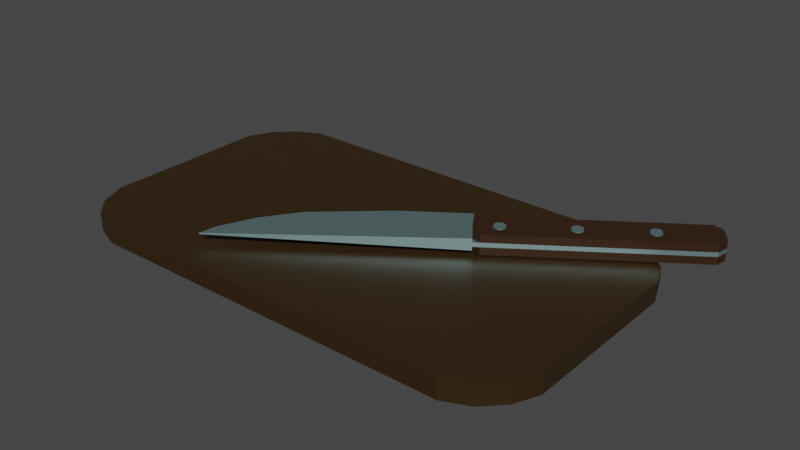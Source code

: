 # Source: Knife.blend  (saved by Blender 2.93.21; exported with 4.5.12 LTS)
import bpy
from mathutils import Matrix  # noqa: F401  (used for matrix-valued properties, if any)

bpy.ops.wm.read_factory_settings(use_empty=True)
scene = bpy.context.scene
scene.name = 'Scene'

# ---- collections
col_collection = bpy.data.collections.new('Collection'); scene.collection.children.link(col_collection)

# ---- materials (node trees are filled in below, after node groups)
mat_wood_001 = bpy.data.materials.new('Wood.001')
mat_wood_001.use_transparent_shadow = False
mat_steel = bpy.data.materials.new('Steel')
mat_steel.use_transparent_shadow = False
mat_wood = bpy.data.materials.new('Wood')
mat_wood.use_transparent_shadow = False

# ---- material node trees
mat_wood_001.use_nodes = True; mat_wood_001.node_tree.nodes.clear()
_N = mat_wood_001.node_tree.nodes; _L = mat_wood_001.node_tree.links
n0 = _N.new('ShaderNodeBsdfPrincipled'); n0.name = 'Principled BSDF'; n0.location = (10, 300)
n0.distribution = 'GGX'
n0.subsurface_method = 'BURLEY'
n0.inputs[0].default_value = (0.03174, 0.01592, 0.003019, 1.0)
n0.inputs[3].default_value = 1.45
n0.inputs[27].default_value = (0.0, 0.0, 0.0, 1.0)
n0.inputs[28].default_value = 1.0
n1 = _N.new('ShaderNodeOutputMaterial'); n1.name = 'Material Output'; n1.location = (300, 300)
_L.new(n0.outputs[0], n1.inputs[0])
n1.is_active_output = True
mat_steel.use_nodes = True; mat_steel.node_tree.nodes.clear()
_N = mat_steel.node_tree.nodes; _L = mat_steel.node_tree.links
n0 = _N.new('ShaderNodeBsdfPrincipled'); n0.name = 'Principled BSDF'; n0.location = (10, 300)
n0.distribution = 'GGX'
n0.subsurface_method = 'BURLEY'
n0.inputs[0].default_value = (0.5261, 0.8196, 0.8276, 1.0)
n0.inputs[1].default_value = 1.0
n0.inputs[3].default_value = 1.45
n0.inputs[27].default_value = (0.0, 0.0, 0.0, 1.0)
n0.inputs[28].default_value = 1.0
n1 = _N.new('ShaderNodeOutputMaterial'); n1.name = 'Material Output'; n1.location = (300, 300)
_L.new(n0.outputs[0], n1.inputs[0])
n1.is_active_output = True
mat_wood.use_nodes = True; mat_wood.node_tree.nodes.clear()
_N = mat_wood.node_tree.nodes; _L = mat_wood.node_tree.links
n0 = _N.new('ShaderNodeBsdfPrincipled'); n0.name = 'Principled BSDF'; n0.location = (10, 300)
n0.distribution = 'GGX'
n0.subsurface_method = 'BURLEY'
n0.inputs[0].default_value = (0.0331, 0.01249, 0.003475, 1.0)
n0.inputs[3].default_value = 1.45
n0.inputs[27].default_value = (0.0, 0.0, 0.0, 1.0)
n0.inputs[28].default_value = 1.0
n1 = _N.new('ShaderNodeOutputMaterial'); n1.name = 'Material Output'; n1.location = (300, 300)
_L.new(n0.outputs[0], n1.inputs[0])
n1.is_active_output = True

# ---- world
world_world = bpy.data.worlds.new('World'); scene.world = world_world
world_world.use_nodes = True; world_world.node_tree.nodes.clear()
_N = world_world.node_tree.nodes; _L = world_world.node_tree.links
n0 = _N.new('ShaderNodeOutputWorld'); n0.name = 'World Output'; n0.location = (300, 300)
n1 = _N.new('ShaderNodeBackground'); n1.name = 'Background'; n1.location = (10, 300)
n1.inputs[0].default_value = (0.05088, 0.05088, 0.05088, 1.0)
_L.new(n1.outputs[0], n0.inputs[0])
n0.is_active_output = True
world_world.color = (0.05088, 0.05088, 0.05088)
world_world.use_sun_shadow = False
world_world.sun_shadow_jitter_overblur = 0.0

# ---- meshes
me_cube_002 = bpy.data.meshes.new('Cube.002')
me_cube_002.from_pydata([(-0.1358, -0.1, 0.0), (-0.1543, -0.09292, 0.01002), (-0.1679, -0.07934, 0.01002), (-0.175, -0.06087, 0.0), (-0.175, -0.06087, 0.2), (-0.1679, -0.07934, 0.19), (-0.1358, -0.1, 0.2), (-0.1543, -0.09292, 0.19), (-0.175, 0.06087, 0.0), (-0.1679, 0.07934, 0.01002), (-0.1358, 0.1, 0.0), (-0.1543, 0.09292, 0.01002), (-0.1358, 0.1, 0.2), (-0.1543, 0.09292, 0.19), (-0.1679, 0.07934, 0.19), (-0.175, 0.06087, 0.2), (0.175, -0.06087, 0.0), (0.1679, -0.07934, 0.01002), (0.1358, -0.1, 0.0), (0.1543, -0.09292, 0.01002), (0.1358, -0.1, 0.2), (0.1543, -0.09292, 0.19), (0.1679, -0.07934, 0.19), (0.175, -0.06087, 0.2), (0.1358, 0.1, 0.0), (0.1543, 0.09292, 0.01002), (0.175, 0.06087, 0.0), (0.1679, 0.07934, 0.01002), (0.175, 0.06087, 0.2), (0.1679, 0.07934, 0.19), (0.1543, 0.09292, 0.19), (0.1358, 0.1, 0.2)], [], [(3, 4, 15, 8), (29, 27, 25, 30), (13, 11, 9, 14), (31, 20, 23, 28), (21, 19, 17, 22), (18, 20, 6, 0), (10, 12, 31, 24), (26, 28, 23, 16), (1, 7, 5, 2), (3, 0, 1, 2), (0, 6, 7, 1), (6, 4, 5, 7), (4, 3, 2, 5), (15, 12, 13, 14), (12, 10, 11, 13), (10, 8, 9, 11), (8, 15, 14, 9), (31, 28, 29, 30), (28, 26, 27, 29), (26, 24, 25, 27), (24, 31, 30, 25), (23, 20, 21, 22), (20, 18, 19, 21), (18, 16, 17, 19), (16, 23, 22, 17), (10, 24, 18, 0), (3, 8, 10, 0), (26, 16, 18, 24), (6, 12, 15, 4), (6, 20, 31, 12)])
_uv = me_cube_002.uv_layers.new(name='UVMap')
_uv.uv.foreach_set('vector', [0.375, 0.04892, 0.625, 0.04892, 0.625, 0.2011, 0.375, 0.2011, 0.6125, 0.517, 0.3875, 0.517, 0.3875, 0.483, 0.6125, 0.483, 0.6125, 0.267, 0.3875, 0.267, 0.3875, 0.233, 0.6125, 0.233, 0.625, 0.4653, 0.625, 0.7847, 0.625, 0.7153, 0.625, 0.5489, 0.6125, 0.767, 0.3875, 0.767, 0.3875, 0.733, 0.6125, 0.733, 0.375, 0.7989, 0.625, 0.7989, 0.625, 0.9511, 0.375, 0.9511, 0.375, 0.2989, 0.625, 0.2989, 0.625, 0.4511, 0.375, 0.4511, 0.375, 0.5489, 0.625, 0.5489, 0.625, 0.7011, 0.375, 0.7011, 0.3875, 0.008852, 0.6125, 0.008852, 0.6125, 0.02582, 0.3875, 0.02582, 0.375, 0.03467, 0.375, 0.0, 0.3875, 0.008852, 0.3875, 0.02582, 0.375, 0.0, 0.625, 0.0, 0.6125, 0.008852, 0.3875, 0.008852, 0.625, 0.0, 0.625, 0.03467, 0.6125, 0.02582, 0.6125, 0.008852, 0.625, 0.04892, 0.375, 0.04892, 0.3875, 0.02582, 0.6125, 0.02582, 0.625, 0.2153, 0.625, 0.2847, 0.6125, 0.267, 0.6125, 0.233, 0.625, 0.2989, 0.375, 0.2989, 0.3875, 0.267, 0.6125, 0.267, 0.375, 0.2847, 0.375, 0.2153, 0.3875, 0.233, 0.3875, 0.267, 0.375, 0.2011, 0.625, 0.2011, 0.6125, 0.233, 0.3875, 0.233, 0.625, 0.4653, 0.625, 0.5347, 0.6125, 0.517, 0.6125, 0.483, 0.625, 0.5489, 0.375, 0.5489, 0.3875, 0.517, 0.6125, 0.517, 0.375, 0.5347, 0.375, 0.4653, 0.3875, 0.483, 0.3875, 0.517, 0.375, 0.4511, 0.625, 0.4511, 0.6125, 0.483, 0.3875, 0.483, 0.625, 0.7153, 0.625, 0.7847, 0.6125, 0.767, 0.6125, 0.733, 0.625, 0.7989, 0.375, 0.7989, 0.3875, 0.767, 0.6125, 0.767, 0.375, 0.7847, 0.375, 0.7153, 0.3875, 0.733, 0.3875, 0.767, 0.375, 0.7011, 0.625, 0.7011, 0.6125, 0.733, 0.3875, 0.733, 0.375, 0.2989, 0.375, 0.4511, 0.375, 0.7989, 0.375, 0.9511, 0.375, 0.04892, 0.375, 0.2011, 0.375, 0.2847, 0.375, 0.9511, 0.375, 0.5489, 0.375, 0.7011, 0.375, 0.7847, 0.375, 0.4511, 0.625, 0.0, 0.625, 0.2847, 0.625, 0.2153, 0.625, 0.04892, 0.625, 0.0, 0.625, 0.7847, 0.625, 0.4511, 0.625, 0.2847])
me_cube_002.materials.append(mat_wood_001)
me_cube_002.use_remesh_fix_poles = True
me_cube_002.use_remesh_preserve_attributes = False
me_cube_002.update()
me_cube = bpy.data.meshes.new('Cube')
me_cube.from_pydata([(0.2678, -0.0007839, 0.02006), (0.2806, -0.0007839, 0.03454), (0.0, -0.0007839, -0.03454), (0.0, -0.006931, 0.03454), (0.1807, -0.0007839, -0.02253), (0.0, -0.006931, 0.03454), (0.2282, -0.0007839, -0.004914), (0.08035, -0.0007839, -0.03434), (0.1807, 0.0007839, -0.02253), (0.08035, 0.0007839, -0.03434), (0.2282, 0.0007839, -0.004914), (0.2806, 0.0007839, 0.03454), (0.2678, 0.0007839, 0.02006), (0.0, 0.006931, 0.03454), (0.0, 0.0007839, -0.03454), (0.0, -0.006931, -7.451e-09), (0.0, 0.006931, -7.451e-09), (0.0, -0.002589, 0.03454), (0.0, 0.002589, 0.03454), (0.0, -0.002589, -0.007907), (0.0, 0.002589, -0.007907), (-0.007509, -0.002589, 0.03454), (-1.252e-06, -0.002589, 0.02704), (0.0, -0.002589, 0.03454), (-1.252e-06, -0.002589, -0.0003989), (-0.007509, -0.002589, -0.007907), (0.0, -0.002589, -7.451e-09), (-1.252e-06, 0.002589, 0.02704), (-0.007509, 0.002589, 0.03454), (0.0, 0.002589, 0.03454), (-0.007509, 0.002589, -0.007907), (-1.252e-06, 0.002589, -0.0003989), (0.0, 0.002589, -7.451e-09), (-1.252e-06, -0.01162, 0.02704), (-1.252e-06, -0.01162, -0.0003989), (-1.252e-06, 0.01162, 0.02704), (-1.252e-06, 0.01162, -0.0003989), (-0.2444, -0.002589, 0.03454), (-0.254, -0.002589, 0.02493), (-0.254, 0.002589, 0.02493), (-0.2444, 0.002589, 0.03454), (-0.254, -0.002589, 0.001706), (-0.2444, -0.002589, -0.007907), (-0.2444, 0.002589, -0.007907), (-0.254, 0.002589, 0.001706), (-0.254, -0.002589, 0.02493), (-0.2444, -0.002589, 0.03454), (-0.2444, -0.002589, -0.007907), (-0.254, -0.002589, 0.001706), (-0.2444, 0.002589, 0.03454), (-0.254, 0.002589, 0.02493), (-0.254, 0.002589, 0.001706), (-0.2444, 0.002589, -0.007907), (-0.254, -0.01162, 0.02493), (-0.254, -0.01162, 0.001706), (-0.254, 0.01162, 0.02493), (-0.254, 0.01162, 0.001706), (-0.2049, -0.002589, 0.03454), (-0.1654, -0.002589, 0.03454), (-0.126, -0.002589, 0.03454), (-0.08647, -0.002589, 0.03454), (-0.04699, -0.002589, 0.03454), (-0.04699, 0.002589, 0.03454), (-0.08647, 0.002589, 0.03454), (-0.126, 0.002589, 0.03454), (-0.1654, 0.002589, 0.03454), (-0.2049, 0.002589, 0.03454), (-0.04699, -0.002589, -0.007907), (-0.08647, -0.002589, -0.007907), (-0.126, -0.002589, -0.007907), (-0.1654, -0.002589, -0.007907), (-0.2049, -0.002589, -0.007907), (-0.2049, 0.002589, -0.007907), (-0.1654, 0.002589, -0.007907), (-0.126, 0.002589, -0.007907), (-0.08647, 0.002589, -0.007907), (-0.04699, 0.002589, -0.007907), (-0.1165, 0.01162, 0.001574), (-0.1165, 0.01162, 0.02506), (-0.1954, 0.01162, 0.001574), (-0.1954, 0.01162, 0.02506), (-0.109, -0.01162, 0.005532), (-0.109, -0.01162, 0.0211), (-0.1954, -0.01162, 0.02506), (-0.1954, -0.01162, 0.001574), (-0.01699, 0.01162, 0.02506), (-0.01699, 0.01162, 0.001574), (-0.1126, -0.01162, 0.01749), (-0.007509, -0.01162, 0.03454), (-0.007509, -0.01162, -0.007907), (-0.1165, -0.01162, 0.02506), (-0.04699, -0.01162, 0.03454), (-0.04699, -0.01162, -0.007907), (-0.1916, -0.01162, 0.009147), (-0.08647, -0.01162, 0.03454), (-0.08647, -0.01162, -0.007907), (-0.188, -0.01162, 0.005532), (-0.126, -0.01162, 0.03454), (-0.126, -0.01162, -0.007907), (-0.02086, 0.01162, 0.009147), (-0.1654, -0.01162, 0.03454), (-0.1654, -0.01162, -0.007907), (-0.02447, 0.01162, 0.005532), (-0.2049, -0.01162, -0.007907), (-0.2444, -0.01162, -0.007907), (-0.2444, -0.01162, 0.03454), (-0.2049, -0.01162, 0.03454), (-0.1126, 0.01162, 0.01749), (-0.007509, 0.01162, -0.007907), (-0.007509, 0.01162, 0.03454), (-0.109, 0.01162, 0.0211), (-0.04699, 0.01162, 0.03454), (-0.04699, 0.01162, -0.007907), (-0.08647, 0.01162, 0.03454), (-0.1916, 0.01162, 0.01749), (-0.188, 0.01162, 0.0211), (-0.08647, 0.01162, -0.007907), (-0.126, 0.01162, 0.03454), (-0.126, 0.01162, -0.007907), (-0.1654, 0.01162, 0.03454), (-0.1654, 0.01162, -0.007907), (-0.2049, 0.01162, 0.03454), (-0.2444, 0.01162, 0.03454), (-0.2444, 0.01162, -0.007907), (-0.2049, 0.01162, -0.007907), (-0.02447, -0.01162, 0.0211), (-0.02086, -0.01162, 0.01749), (-0.01699, -0.01162, 0.02506), (-0.01699, -0.01162, 0.001574), (-0.02086, -0.01162, 0.009147), (-0.02447, -0.01162, 0.005532), (-0.03751, -0.01162, 0.02506), (-0.03364, -0.01162, 0.01749), (-0.03003, -0.01162, 0.0211), (-0.03003, -0.01162, 0.005532), (-0.03364, -0.01162, 0.009147), (-0.03751, -0.01162, 0.001574), (-0.1126, -0.01162, 0.009147), (-0.1165, -0.01162, 0.001574), (-0.1034, -0.01162, 0.0211), (-0.09982, -0.01162, 0.01749), (-0.09595, -0.01162, 0.02506), (-0.09595, -0.01162, 0.001574), (-0.09982, -0.01162, 0.009147), (-0.1034, -0.01162, 0.005532), (-0.1916, -0.01162, 0.01749), (-0.188, -0.01162, 0.0211), (-0.1824, -0.01162, 0.0211), (-0.1788, -0.01162, 0.01749), (-0.1749, -0.01162, 0.02506), (-0.1749, -0.01162, 0.001574), (-0.1788, -0.01162, 0.009147), (-0.1824, -0.01162, 0.005532), (-0.02086, 0.01162, 0.01749), (-0.02447, 0.01162, 0.0211), (-0.03003, 0.01162, 0.0211), (-0.03364, 0.01162, 0.01749), (-0.03751, 0.01162, 0.02506), (-0.03751, 0.01162, 0.001574), (-0.03364, 0.01162, 0.009147), (-0.03003, 0.01162, 0.005532), (-0.1126, 0.01162, 0.009147), (-0.109, 0.01162, 0.005532), (-0.09595, 0.01162, 0.02506), (-0.09982, 0.01162, 0.01749), (-0.1034, 0.01162, 0.0211), (-0.1034, 0.01162, 0.005532), (-0.09982, 0.01162, 0.009147), (-0.09595, 0.01162, 0.001574), (-0.1916, 0.01162, 0.009147), (-0.188, 0.01162, 0.005532), (-0.1749, 0.01162, 0.02506), (-0.1788, 0.01162, 0.01749), (-0.1824, 0.01162, 0.0211), (-0.1824, 0.01162, 0.005532), (-0.1788, 0.01162, 0.009147), (-0.1749, 0.01162, 0.001574), (-0.182, -0.01162, 0.02213), (-0.1779, -0.01162, 0.01797), (-0.1925, -0.01162, 0.01797), (-0.1883, -0.01162, 0.02213), (-0.1883, -0.01162, 0.00451), (-0.1925, -0.01162, 0.008663), (-0.1779, -0.01162, 0.008663), (-0.182, -0.01162, 0.00451), (-0.103, -0.01162, 0.02213), (-0.09889, -0.01162, 0.01797), (-0.1094, -0.01162, 0.00451), (-0.1135, -0.01162, 0.008663), (-0.1135, -0.01162, 0.01797), (-0.1094, -0.01162, 0.02213), (-0.09889, -0.01162, 0.008663), (-0.103, -0.01162, 0.00451), (-0.02408, -0.01162, 0.02213), (-0.01993, -0.01162, 0.01797), (-0.01993, -0.01162, 0.008663), (-0.02408, -0.01162, 0.00451), (-0.03457, -0.01162, 0.01797), (-0.03042, -0.01162, 0.02213), (-0.03042, -0.01162, 0.00451), (-0.03457, -0.01162, 0.008663), (-0.1883, 0.01162, 0.02213), (-0.1925, 0.01162, 0.01797), (-0.1925, 0.01162, 0.008663), (-0.1883, 0.01162, 0.00451), (-0.1779, 0.01162, 0.01797), (-0.182, 0.01162, 0.02213), (-0.182, 0.01162, 0.00451), (-0.1779, 0.01162, 0.008663), (-0.1135, 0.01162, 0.008663), (-0.1094, 0.01162, 0.00451), (-0.1094, 0.01162, 0.02213), (-0.1135, 0.01162, 0.01797), (-0.09889, 0.01162, 0.01797), (-0.103, 0.01162, 0.02213), (-0.103, 0.01162, 0.00451), (-0.09889, 0.01162, 0.008663), (-0.03042, 0.01162, 0.02213), (-0.03457, 0.01162, 0.01797), (-0.01993, 0.01162, 0.01797), (-0.02408, 0.01162, 0.02213), (-0.02408, 0.01162, 0.00451), (-0.01993, 0.01162, 0.008663), (-0.03457, 0.01162, 0.008663), (-0.03042, 0.01162, 0.00451), (-0.03042, 0.008747, 0.02213), (-0.03457, 0.008747, 0.01797), (-0.01993, 0.008747, 0.01797), (-0.02408, 0.008747, 0.02213), (-0.02408, 0.008747, 0.00451), (-0.01993, 0.008747, 0.008663), (-0.1135, 0.008747, 0.008663), (-0.1094, 0.008747, 0.00451), (-0.1094, 0.008747, 0.02213), (-0.1135, 0.008747, 0.01797), (-0.1883, 0.008747, 0.02213), (-0.1925, 0.008747, 0.01797), (-0.1925, 0.008747, 0.008663), (-0.1883, 0.008747, 0.00451), (-0.03457, 0.008747, 0.008663), (-0.03042, 0.008747, 0.00451), (-0.09889, 0.008747, 0.01797), (-0.103, 0.008747, 0.02213), (-0.103, 0.008747, 0.00451), (-0.09889, 0.008747, 0.008663), (-0.1779, 0.008747, 0.01797), (-0.182, 0.008747, 0.02213), (-0.182, 0.008747, 0.00451), (-0.1779, 0.008747, 0.008663), (-0.1881, 0.008747, 0.02161), (-0.192, 0.008747, 0.01776), (-0.192, 0.008747, 0.008879), (-0.1881, 0.008747, 0.005031), (-0.1784, 0.008747, 0.01776), (-0.1822, 0.008747, 0.02161), (-0.1822, 0.008747, 0.005031), (-0.1784, 0.008747, 0.008879), (-0.113, 0.008747, 0.008879), (-0.1092, 0.008747, 0.005031), (-0.1092, 0.008747, 0.02161), (-0.113, 0.008747, 0.01776), (-0.09941, 0.008747, 0.01776), (-0.1033, 0.008747, 0.02161), (-0.1033, 0.008747, 0.005031), (-0.09941, 0.008747, 0.008879), (-0.0302, 0.008747, 0.02161), (-0.03405, 0.008747, 0.01776), (-0.02045, 0.008747, 0.01776), (-0.02429, 0.008747, 0.02161), (-0.02429, 0.008747, 0.005031), (-0.02045, 0.008747, 0.008879), (-0.03405, 0.008747, 0.008879), (-0.0302, 0.008747, 0.005031), (-0.103, -0.00756, 0.02213), (-0.09889, -0.00756, 0.01797), (-0.1094, -0.00756, 0.00451), (-0.1135, -0.00756, 0.008663), (-0.1135, -0.00756, 0.01797), (-0.1094, -0.00756, 0.02213), (-0.182, -0.00756, 0.02213), (-0.1779, -0.00756, 0.01797), (-0.1925, -0.00756, 0.01797), (-0.1883, -0.00756, 0.02213), (-0.1883, -0.00756, 0.00451), (-0.1925, -0.00756, 0.008663), (-0.02408, -0.00756, 0.02213), (-0.01993, -0.00756, 0.01797), (-0.01993, -0.00756, 0.008663), (-0.02408, -0.00756, 0.00451), (-0.03457, -0.00756, 0.01797), (-0.03042, -0.00756, 0.02213), (-0.03042, -0.00756, 0.00451), (-0.03457, -0.00756, 0.008663), (-0.09889, -0.00756, 0.008663), (-0.103, -0.00756, 0.00451), (-0.1779, -0.00756, 0.008663), (-0.182, -0.00756, 0.00451), (-0.1822, -0.00756, 0.02161), (-0.1784, -0.00756, 0.01776), (-0.192, -0.00756, 0.01776), (-0.1881, -0.00756, 0.02161), (-0.1881, -0.00756, 0.005031), (-0.192, -0.00756, 0.008879), (-0.1784, -0.00756, 0.008879), (-0.1822, -0.00756, 0.005031), (-0.1033, -0.00756, 0.02161), (-0.09941, -0.00756, 0.01776), (-0.1092, -0.00756, 0.005031), (-0.113, -0.00756, 0.008879), (-0.113, -0.00756, 0.01776), (-0.1092, -0.00756, 0.02161), (-0.09941, -0.00756, 0.008879), (-0.1033, -0.00756, 0.005031), (-0.02429, -0.00756, 0.02161), (-0.02045, -0.00756, 0.01776), (-0.02045, -0.00756, 0.008879), (-0.02429, -0.00756, 0.005031), (-0.03405, -0.00756, 0.01776), (-0.0302, -0.00756, 0.02161), (-0.0302, -0.00756, 0.005031), (-0.03405, -0.00756, 0.008879)], [(3, 5)], [(15, 2, 7), (6, 4, 8, 10), (16, 13, 9), (7, 2, 14, 9), (16, 15, 19, 20), (1, 0, 12, 11), (5, 1, 11, 13), (4, 7, 9, 8), (0, 6, 10, 12), (2, 15, 16, 14), (27, 31, 36, 35), (15, 5, 17, 19), (13, 16, 20, 18), (5, 13, 18, 17), (57, 46, 105, 106), (18, 20, 32, 31, 27, 29), (72, 52, 123, 124), (51, 50, 55, 56), (56, 55, 122, 123), (67, 25, 89, 92), (19, 17, 23, 22, 24, 26), (45, 48, 54, 53), (62, 28, 109, 111), (20, 19, 25, 30), (41, 38, 39, 44), (21, 22, 23), (24, 25, 26), (27, 28, 29), (30, 31, 32), (36, 31, 30, 108), (21, 88, 33, 22), (89, 25, 24, 34), (27, 35, 109, 28), (24, 22, 33, 34), (37, 40, 39, 38), (41, 44, 43, 42), (51, 56, 123, 52), (47, 104, 54, 48), (105, 46, 45, 53), (55, 50, 49, 122), (46, 57, 66, 49), (7, 4, 5), (4, 6, 5), (6, 0, 1), (1, 5, 6), (5, 15, 7), (13, 11, 10), (11, 12, 10), (13, 10, 8), (8, 9, 13), (9, 14, 16), (21, 61, 91, 88), (61, 60, 94, 91), (60, 59, 97, 94), (59, 58, 100, 97), (58, 57, 106, 100), (49, 66, 121, 122), (66, 65, 119, 121), (65, 64, 117, 119), (64, 63, 113, 117), (63, 62, 111, 113), (47, 71, 103, 104), (71, 70, 101, 103), (70, 69, 98, 101), (69, 68, 95, 98), (68, 67, 92, 95), (30, 76, 112, 108), (76, 75, 116, 112), (75, 74, 118, 116), (74, 73, 120, 118), (73, 72, 124, 120), (108, 109, 35, 36), (25, 19, 24, 26), (52, 72, 71, 47), (88, 89, 34, 33), (104, 105, 53, 54), (66, 57, 58, 65), (76, 30, 25, 67), (67, 68, 75, 76), (68, 69, 74, 75), (69, 70, 73, 74), (70, 71, 72, 73), (58, 59, 64, 65), (59, 60, 63, 64), (60, 61, 62, 63), (61, 21, 28, 62), (23, 29, 28, 21), (86, 222, 219, 85, 109, 108), (78, 212, 209, 77, 118, 117), (80, 202, 203, 79, 124, 121), (127, 194, 195, 128, 89, 88), (138, 188, 189, 90, 97, 98), (84, 182, 179, 83, 106, 103), (133, 132, 135, 134, 130, 129, 126, 125), (136, 200, 197, 131, 91, 92), (128, 196, 199, 136, 92, 89), (90, 189, 190), (82, 87, 137, 81, 144, 143, 140, 139), (141, 186, 191, 142, 95, 94), (142, 192, 187, 138, 98, 95), (181, 182, 84), (149, 178, 183, 150, 101, 100), (146, 145, 93, 96, 152, 151, 148, 147), (83, 180, 177, 149, 100, 106), (221, 222, 86), (160, 159, 156, 155, 154, 153, 99, 102), (157, 218, 223, 158, 112, 111), (85, 220, 217, 157, 111, 109), (211, 212, 78), (165, 164, 167, 166, 162, 161, 107, 110), (168, 216, 213, 163, 113, 116), (77, 210, 215, 168, 116, 118), (201, 202, 80), (173, 172, 175, 174, 170, 169, 114, 115), (176, 208, 205, 171, 119, 120), (79, 204, 207, 176, 120, 124), (193, 194, 127), (128, 195, 196), (131, 197, 198), (199, 200, 136), (131, 198, 193, 127, 88, 91), (91, 94, 95, 92), (187, 188, 138), (185, 186, 141), (142, 191, 192), (90, 190, 185, 141, 94, 97), (97, 100, 101, 98), (83, 179, 180), (177, 178, 149), (150, 183, 184), (150, 184, 181, 84, 103, 101), (106, 105, 104, 103), (85, 219, 220), (217, 218, 157), (158, 223, 224), (158, 224, 221, 86, 108, 112), (116, 113, 111, 112), (77, 209, 210), (163, 213, 214), (215, 216, 168), (163, 214, 211, 78, 117, 113), (120, 119, 117, 118), (79, 203, 204), (171, 205, 206), (207, 208, 176), (171, 206, 201, 80, 121, 119), (123, 122, 121, 124), (139, 140, 306, 305), (197, 200, 292, 289), (96, 93, 302, 301), (188, 187, 275, 276), (187, 192, 294, 275), (194, 193, 285, 286), (183, 178, 280, 295), (145, 146, 300, 299), (186, 185, 273, 274), (189, 188, 276, 277), (182, 181, 283, 284), (179, 182, 284, 281), (193, 198, 290, 285), (147, 148, 298, 297), (180, 179, 281, 282), (177, 180, 282, 279), (126, 129, 315, 314), (185, 190, 278, 273), (130, 134, 319, 316), (181, 184, 296, 283), (200, 199, 291, 292), (135, 132, 317, 320), (192, 191, 293, 294), (140, 143, 311, 306), (201, 206, 246, 235), (154, 155, 265, 268), (212, 211, 233, 234), (216, 215, 243, 244), (156, 159, 271, 266), (107, 161, 257, 260), (160, 102, 269, 272), (208, 207, 247, 248), (218, 217, 225, 226), (162, 166, 263, 258), (210, 209, 231, 232), (214, 213, 241, 242), (159, 160, 272, 271), (167, 164, 261, 264), (102, 99, 270, 269), (206, 205, 245, 246), (114, 169, 251, 250), (165, 110, 259, 262), (153, 154, 268, 267), (170, 174, 255, 252), (166, 167, 264, 263), (219, 222, 230, 227), (155, 156, 266, 265), (175, 172, 253, 256), (249, 250, 236, 235), (251, 252, 238, 237), (253, 254, 246, 245), (255, 256, 248, 247), (254, 249, 235, 246), (256, 253, 245, 248), (252, 255, 247, 238), (250, 251, 237, 236), (257, 258, 232, 231), (259, 260, 234, 233), (261, 262, 242, 241), (263, 264, 244, 243), (262, 259, 233, 242), (264, 261, 241, 244), (258, 263, 243, 232), (260, 257, 231, 234), (265, 266, 226, 225), (267, 268, 228, 227), (269, 270, 230, 229), (271, 272, 240, 239), (272, 269, 229, 240), (266, 271, 239, 226), (268, 265, 225, 228), (270, 267, 227, 230), (99, 153, 267, 270), (224, 223, 239, 240), (211, 214, 242, 233), (115, 114, 250, 249), (220, 219, 227, 228), (205, 208, 248, 245), (169, 170, 252, 251), (221, 224, 240, 229), (207, 204, 238, 247), (172, 173, 254, 253), (213, 216, 244, 241), (202, 201, 235, 236), (222, 221, 229, 230), (161, 162, 258, 257), (203, 202, 236, 237), (174, 175, 256, 255), (215, 210, 232, 243), (204, 203, 237, 238), (223, 218, 226, 239), (110, 107, 260, 259), (173, 115, 249, 254), (209, 212, 234, 231), (217, 220, 228, 225), (164, 165, 262, 261), (297, 298, 280, 279), (299, 300, 282, 281), (301, 302, 284, 283), (303, 304, 296, 295), (304, 301, 283, 296), (300, 297, 279, 282), (302, 299, 281, 284), (298, 303, 295, 280), (305, 306, 274, 273), (307, 308, 276, 275), (309, 310, 278, 277), (311, 312, 294, 293), (310, 305, 273, 278), (308, 309, 277, 276), (312, 307, 275, 294), (306, 311, 293, 274), (313, 314, 286, 285), (315, 316, 288, 287), (317, 318, 290, 289), (319, 320, 292, 291), (318, 313, 285, 290), (320, 317, 289, 292), (316, 319, 291, 288), (314, 315, 287, 286), (191, 186, 274, 293), (190, 189, 277, 278), (151, 152, 304, 303), (199, 196, 288, 291), (81, 137, 308, 307), (152, 96, 301, 304), (195, 194, 286, 287), (87, 82, 310, 309), (146, 147, 297, 300), (125, 126, 314, 313), (196, 195, 287, 288), (143, 144, 312, 311), (93, 145, 299, 302), (129, 130, 316, 315), (82, 139, 305, 310), (148, 151, 303, 298), (132, 133, 318, 317), (137, 87, 309, 308), (134, 135, 320, 319), (198, 197, 289, 290), (144, 81, 307, 312), (184, 183, 295, 296), (178, 177, 279, 280), (133, 125, 313, 318)])
me_cube.polygons.foreach_set('material_index', [0, 0, 0, 0, 0, 0, 0, 0, 0, 0, 1, 0, 0, 0, 1, 0, 1, 1, 1, 1, 0, 1, 1, 0, 0, 0, 0, 0, 0, 1, 1, 1, 1, 1, 0, 0, 1, 1, 1, 1, 0, 0, 0, 0, 0, 0, 0, 0, 0, 0, 0, 1, 1, 1, 1, 1, 1, 1, 1, 1, 1, 1, 1, 1, 1, 1, 1, 1, 1, 1, 1, 1, 0, 0, 1, 1, 0, 0, 0, 0, 0, 0, 0, 0, 0, 0, 0, 1, 1, 1, 1, 1, 1, 0, 1, 1, 1, 0, 1, 1, 1, 1, 0, 1, 1, 0, 1, 1, 1, 0, 1, 1, 1, 0, 1, 1, 1, 1, 1, 1, 1, 1, 1, 1, 1, 1, 1, 1, 1, 1, 1, 1, 1, 1, 1, 1, 1, 1, 1, 1, 1, 1, 1, 1, 1, 1, 1, 0, 1, 0, 1, 1, 1, 1, 0, 1, 1, 1, 1, 1, 0, 1, 1, 0, 1, 0, 1, 1, 0, 1, 0, 1, 0, 1, 1, 0, 0, 0, 1, 1, 0, 1, 1, 0, 0, 0, 1, 0, 0, 0, 0, 0, 1, 0, 0, 0, 0, 0, 0, 0, 0, 0, 0, 0, 0, 0, 0, 0, 0, 0, 0, 0, 0, 0, 0, 0, 0, 0, 0, 0, 1, 1, 0, 1, 1, 0, 1, 1, 0, 1, 1, 1, 0, 1, 0, 1, 1, 1, 0, 0, 1, 1, 0, 0, 0, 0, 0, 0, 0, 0, 0, 0, 0, 0, 0, 0, 0, 0, 0, 0, 0, 0, 0, 0, 0, 0, 0, 1, 1, 0, 1, 0, 0, 1, 0, 0, 0, 1, 0, 0, 0, 0, 0, 0, 0, 0, 1, 0, 1, 1, 0])
_uv = me_cube.uv_layers.new(name='UVMap')
_uv.uv.foreach_set('vector', [0.5386, 0.25, 0.4523, 0.25, 0.4528, 0.3216, 0.5264, 0.4533, 0.4823, 0.411, 0.4823, 0.411, 0.5264, 0.4533, 0.5386, 0.25, 0.625, 0.25, 0.4528, 0.3216, 0.4528, 0.3216, 0.4523, 0.25, 0.4523, 0.25, 0.4528, 0.3216, 0.5386, 0.25, 0.5386, 0.25, 0.5386, 0.25, 0.5386, 0.25, 0.625, 0.5, 0.5888, 0.4886, 0.5888, 0.4886, 0.625, 0.5, 0.625, 0.25, 0.625, 0.5, 0.625, 0.5, 0.625, 0.25, 0.4823, 0.411, 0.4528, 0.3216, 0.4528, 0.3216, 0.4823, 0.411, 0.5888, 0.4886, 0.5264, 0.4533, 0.5264, 0.4533, 0.5888, 0.4886, 0.4523, 0.25, 0.5386, 0.25, 0.5386, 0.25, 0.4523, 0.25, 0.6062, 0.25, 0.5574, 0.25, 0.5574, 0.25, 0.6062, 0.25, 0.5386, 0.25, 0.625, 0.25, 0.625, 0.25, 0.5386, 0.25, 0.625, 0.25, 0.5386, 0.25, 0.5386, 0.25, 0.625, 0.25, 0.625, 0.25, 0.625, 0.25, 0.625, 0.25, 0.625, 0.25, 0.625, 0.25, 0.625, 0.25, 0.625, 0.25, 0.625, 0.25, 0.625, 0.25, 0.5386, 0.25, 0.5386, 0.25, 0.5574, 0.25, 0.6062, 0.25, 0.625, 0.25, 0.5386, 0.25, 0.5386, 0.25, 0.5386, 0.25, 0.5386, 0.25, 0.5627, 0.25, 0.601, 0.25, 0.601, 0.25, 0.5627, 0.25, 0.5627, 0.25, 0.601, 0.25, 0.625, 0.25, 0.5386, 0.25, 0.5386, 0.25, 0.5386, 0.25, 0.5386, 0.25, 0.5386, 0.25, 0.5386, 0.25, 0.625, 0.25, 0.625, 0.25, 0.6062, 0.25, 0.5574, 0.25, 0.5386, 0.25, 0.601, 0.25, 0.5627, 0.25, 0.5627, 0.25, 0.601, 0.25, 0.625, 0.25, 0.625, 0.25, 0.625, 0.25, 0.625, 0.25, 0.0, 0.0, 0.0, 0.0, 0.5386, 0.25, 0.0, 0.0, 0.5627, 0.25, 0.601, 0.25, 0.601, 0.25, 0.5627, 0.25, 0.625, 0.25, 0.625, 0.25, 0.625, 0.25, 0.5574, 0.25, 0.5386, 0.25, 0.5386, 0.25, 0.6062, 0.25, 0.625, 0.25, 0.625, 0.25, 0.5386, 0.25, 0.5386, 0.25, 0.5386, 0.25, 0.5574, 0.25, 0.5574, 0.25, 0.5386, 0.25, 0.5386, 0.25, 0.625, 0.25, 0.625, 0.25, 0.6062, 0.25, 0.6062, 0.25, 0.5386, 0.25, 0.5386, 0.25, 0.5574, 0.25, 0.5574, 0.25, 0.6062, 0.25, 0.6062, 0.25, 0.625, 0.25, 0.625, 0.25, 0.5574, 0.25, 0.6062, 0.25, 0.6062, 0.25, 0.5574, 0.25, 0.625, 0.25, 0.625, 0.25, 0.601, 0.25, 0.601, 0.25, 0.5627, 0.25, 0.5627, 0.25, 0.5386, 0.25, 0.5386, 0.25, 0.5627, 0.25, 0.5627, 0.25, 0.5386, 0.25, 0.5386, 0.25, 0.5386, 0.25, 0.5386, 0.25, 0.5627, 0.25, 0.5627, 0.25, 0.625, 0.25, 0.625, 0.25, 0.601, 0.25, 0.601, 0.25, 0.601, 0.25, 0.601, 0.25, 0.625, 0.25, 0.625, 0.25, 0.625, 0.25, 0.625, 0.25, 0.625, 0.25, 0.625, 0.25, 0.4528, 0.3216, 0.4823, 0.411, 0.625, 0.25, 0.4823, 0.411, 0.5264, 0.4533, 0.625, 0.25, 0.5264, 0.4533, 0.5888, 0.4886, 0.625, 0.5, 0.625, 0.5, 0.625, 0.25, 0.5264, 0.4533, 0.625, 0.25, 0.5386, 0.25, 0.4528, 0.3216, 0.625, 0.25, 0.625, 0.5, 0.5264, 0.4533, 0.625, 0.5, 0.5888, 0.4886, 0.5264, 0.4533, 0.625, 0.25, 0.5264, 0.4533, 0.4823, 0.411, 0.4823, 0.411, 0.4528, 0.3216, 0.625, 0.25, 0.4528, 0.3216, 0.4523, 0.25, 0.5386, 0.25, 0.625, 0.25, 0.625, 0.25, 0.625, 0.25, 0.625, 0.25, 0.625, 0.25, 0.625, 0.25, 0.625, 0.25, 0.625, 0.25, 0.625, 0.25, 0.625, 0.25, 0.625, 0.25, 0.625, 0.25, 0.625, 0.25, 0.625, 0.25, 0.625, 0.25, 0.625, 0.25, 0.625, 0.25, 0.625, 0.25, 0.625, 0.25, 0.625, 0.25, 0.625, 0.25, 0.625, 0.25, 0.625, 0.25, 0.625, 0.25, 0.625, 0.25, 0.625, 0.25, 0.625, 0.25, 0.625, 0.25, 0.625, 0.25, 0.625, 0.25, 0.625, 0.25, 0.625, 0.25, 0.625, 0.25, 0.625, 0.25, 0.625, 0.25, 0.625, 0.25, 0.625, 0.25, 0.625, 0.25, 0.625, 0.25, 0.625, 0.25, 0.5386, 0.25, 0.5386, 0.25, 0.5386, 0.25, 0.5386, 0.25, 0.5386, 0.25, 0.5386, 0.25, 0.5386, 0.25, 0.5386, 0.25, 0.5386, 0.25, 0.5386, 0.25, 0.5386, 0.25, 0.5386, 0.25, 0.5386, 0.25, 0.5386, 0.25, 0.5386, 0.25, 0.5386, 0.25, 0.5386, 0.25, 0.5386, 0.25, 0.5386, 0.25, 0.5386, 0.25, 0.5386, 0.25, 0.5386, 0.25, 0.5386, 0.25, 0.5386, 0.25, 0.5386, 0.25, 0.5386, 0.25, 0.5386, 0.25, 0.5386, 0.25, 0.5386, 0.25, 0.5386, 0.25, 0.5386, 0.25, 0.5386, 0.25, 0.5386, 0.25, 0.5386, 0.25, 0.5386, 0.25, 0.5386, 0.25, 0.5386, 0.25, 0.5386, 0.25, 0.5386, 0.25, 0.5386, 0.25, 0.5386, 0.25, 0.625, 0.25, 0.6062, 0.25, 0.5574, 0.25, 0.5386, 0.25, 0.0, 0.0, 0.5574, 0.25, 0.5386, 0.25, 0.5386, 0.25, 0.5386, 0.25, 0.5386, 0.25, 0.5386, 0.25, 0.625, 0.25, 0.5386, 0.25, 0.5574, 0.25, 0.6062, 0.25, 0.5386, 0.25, 0.625, 0.25, 0.601, 0.25, 0.5627, 0.25, 0.625, 0.25, 0.625, 0.25, 0.625, 0.25, 0.625, 0.25, 0.5386, 0.25, 0.0, 0.0, 0.5386, 0.25, 0.5386, 0.25, 0.5386, 0.25, 0.5386, 0.25, 0.5386, 0.25, 0.5386, 0.25, 0.5386, 0.25, 0.5386, 0.25, 0.5386, 0.25, 0.5386, 0.25, 0.5386, 0.25, 0.5386, 0.25, 0.5386, 0.25, 0.5386, 0.25, 0.5386, 0.25, 0.5386, 0.25, 0.5386, 0.25, 0.5386, 0.25, 0.625, 0.25, 0.625, 0.25, 0.625, 0.25, 0.625, 0.25, 0.625, 0.25, 0.625, 0.25, 0.625, 0.25, 0.625, 0.25, 0.625, 0.25, 0.625, 0.25, 0.625, 0.25, 0.625, 0.25, 0.625, 0.25, 0.625, 0.25, 0.625, 0.25, 0.625, 0.25, 0.625, 0.25, 0.625, 0.25, 0.625, 0.25, 0.625, 0.25, 0.5579, 0.25, 0.5723, 0.25, 0.5913, 0.25, 0.6057, 0.25, 0.625, 0.25, 0.5386, 0.25, 0.6057, 0.25, 0.5913, 0.25, 0.5723, 0.25, 0.5579, 0.25, 0.5386, 0.25, 0.625, 0.25, 0.6057, 0.25, 0.5913, 0.25, 0.5723, 0.25, 0.5579, 0.25, 0.5386, 0.25, 0.625, 0.25, 0.6057, 0.25, 0.5913, 0.25, 0.5723, 0.25, 0.5579, 0.25, 0.5386, 0.25, 0.625, 0.25, 0.5579, 0.25, 0.5723, 0.25, 0.5913, 0.25, 0.6057, 0.25, 0.625, 0.25, 0.5386, 0.25, 0.5579, 0.25, 0.5723, 0.25, 0.5913, 0.25, 0.6057, 0.25, 0.625, 0.25, 0.5386, 0.25, 0.5987, 0.25, 0.5909, 0.25, 0.5728, 0.25, 0.565, 0.25, 0.565, 0.25, 0.5728, 0.25, 0.5909, 0.25, 0.5987, 0.25, 0.5579, 0.25, 0.5723, 0.25, 0.5913, 0.25, 0.6057, 0.25, 0.625, 0.25, 0.5386, 0.25, 0.5579, 0.25, 0.5639, 0.25, 0.5639, 0.25, 0.5579, 0.25, 0.5386, 0.25, 0.5386, 0.25, 0.6057, 0.25, 0.5913, 0.25, 0.5997, 0.25, 0.5987, 0.25, 0.5909, 0.25, 0.5728, 0.25, 0.565, 0.25, 0.565, 0.25, 0.5728, 0.25, 0.5909, 0.25, 0.5987, 0.25, 0.6057, 0.25, 0.5913, 0.25, 0.5723, 0.25, 0.5579, 0.25, 0.5386, 0.25, 0.625, 0.25, 0.5579, 0.25, 0.5639, 0.25, 0.5639, 0.25, 0.5579, 0.25, 0.5386, 0.25, 0.5386, 0.25, 0.5639, 0.25, 0.5723, 0.25, 0.5579, 0.25, 0.6057, 0.25, 0.5913, 0.25, 0.5723, 0.25, 0.5579, 0.25, 0.5386, 0.25, 0.625, 0.25, 0.5987, 0.25, 0.5909, 0.25, 0.5728, 0.25, 0.565, 0.25, 0.565, 0.25, 0.5728, 0.25, 0.5909, 0.25, 0.5987, 0.25, 0.6057, 0.25, 0.5997, 0.25, 0.5997, 0.25, 0.6057, 0.25, 0.625, 0.25, 0.625, 0.25, 0.5639, 0.25, 0.5723, 0.25, 0.5579, 0.25, 0.565, 0.25, 0.5728, 0.25, 0.5909, 0.25, 0.5987, 0.25, 0.5987, 0.25, 0.5909, 0.25, 0.5728, 0.25, 0.565, 0.25, 0.6057, 0.25, 0.5913, 0.25, 0.5723, 0.25, 0.5579, 0.25, 0.5386, 0.25, 0.625, 0.25, 0.6057, 0.25, 0.5997, 0.25, 0.5997, 0.25, 0.6057, 0.25, 0.625, 0.25, 0.625, 0.25, 0.5997, 0.25, 0.5913, 0.25, 0.6057, 0.25, 0.5987, 0.25, 0.5909, 0.25, 0.5728, 0.25, 0.565, 0.25, 0.565, 0.25, 0.5728, 0.25, 0.5909, 0.25, 0.5987, 0.25, 0.5579, 0.25, 0.5723, 0.25, 0.5913, 0.25, 0.6057, 0.25, 0.625, 0.25, 0.5386, 0.25, 0.5579, 0.25, 0.5639, 0.25, 0.5639, 0.25, 0.5579, 0.25, 0.5386, 0.25, 0.5386, 0.25, 0.5997, 0.25, 0.5913, 0.25, 0.6057, 0.25, 0.5987, 0.25, 0.5909, 0.25, 0.5728, 0.25, 0.565, 0.25, 0.565, 0.25, 0.5728, 0.25, 0.5909, 0.25, 0.5987, 0.25, 0.5579, 0.25, 0.5723, 0.25, 0.5913, 0.25, 0.6057, 0.25, 0.625, 0.25, 0.5386, 0.25, 0.5579, 0.25, 0.5639, 0.25, 0.5639, 0.25, 0.5579, 0.25, 0.5386, 0.25, 0.5386, 0.25, 0.5997, 0.25, 0.5913, 0.25, 0.6057, 0.25, 0.5579, 0.25, 0.5723, 0.25, 0.5639, 0.25, 0.6057, 0.25, 0.5913, 0.25, 0.5997, 0.25, 0.5639, 0.25, 0.5723, 0.25, 0.5579, 0.25, 0.6057, 0.25, 0.5997, 0.25, 0.5997, 0.25, 0.6057, 0.25, 0.625, 0.25, 0.625, 0.25, 0.625, 0.25, 0.625, 0.25, 0.5386, 0.25, 0.5386, 0.25, 0.5639, 0.25, 0.5723, 0.25, 0.5579, 0.25, 0.5997, 0.25, 0.5913, 0.25, 0.6057, 0.25, 0.5579, 0.25, 0.5723, 0.25, 0.5639, 0.25, 0.6057, 0.25, 0.5997, 0.25, 0.5997, 0.25, 0.6057, 0.25, 0.625, 0.25, 0.625, 0.25, 0.625, 0.25, 0.625, 0.25, 0.5386, 0.25, 0.5386, 0.25, 0.6057, 0.25, 0.5913, 0.25, 0.5997, 0.25, 0.5997, 0.25, 0.5913, 0.25, 0.6057, 0.25, 0.5579, 0.25, 0.5723, 0.25, 0.5639, 0.25, 0.5579, 0.25, 0.5639, 0.25, 0.5639, 0.25, 0.5579, 0.25, 0.5386, 0.25, 0.5386, 0.25, 0.625, 0.25, 0.625, 0.25, 0.5386, 0.25, 0.5386, 0.25, 0.6057, 0.25, 0.5913, 0.25, 0.5997, 0.25, 0.5997, 0.25, 0.5913, 0.25, 0.6057, 0.25, 0.5579, 0.25, 0.5723, 0.25, 0.5639, 0.25, 0.5579, 0.25, 0.5639, 0.25, 0.5639, 0.25, 0.5579, 0.25, 0.5386, 0.25, 0.5386, 0.25, 0.5386, 0.25, 0.625, 0.25, 0.625, 0.25, 0.5386, 0.25, 0.5579, 0.25, 0.5723, 0.25, 0.5639, 0.25, 0.6057, 0.25, 0.5913, 0.25, 0.5997, 0.25, 0.5639, 0.25, 0.5723, 0.25, 0.5579, 0.25, 0.6057, 0.25, 0.5997, 0.25, 0.5997, 0.25, 0.6057, 0.25, 0.625, 0.25, 0.625, 0.25, 0.5386, 0.25, 0.625, 0.25, 0.625, 0.25, 0.5386, 0.25, 0.5579, 0.25, 0.5723, 0.25, 0.5639, 0.25, 0.6057, 0.25, 0.5913, 0.25, 0.5997, 0.25, 0.5639, 0.25, 0.5723, 0.25, 0.5579, 0.25, 0.6057, 0.25, 0.5997, 0.25, 0.5997, 0.25, 0.6057, 0.25, 0.625, 0.25, 0.625, 0.25, 0.5386, 0.25, 0.625, 0.25, 0.625, 0.25, 0.5386, 0.25, 0.5987, 0.25, 0.5909, 0.25, 0.5909, 0.25, 0.5987, 0.25, 0.5913, 0.25, 0.5723, 0.25, 0.5723, 0.25, 0.5913, 0.25, 0.565, 0.25, 0.5728, 0.25, 0.5728, 0.25, 0.565, 0.25, 0.5723, 0.25, 0.5639, 0.25, 0.5639, 0.25, 0.5723, 0.25, 0.5639, 0.25, 0.5639, 0.25, 0.5639, 0.25, 0.5639, 0.25, 0.5913, 0.25, 0.5997, 0.25, 0.5997, 0.25, 0.5913, 0.25, 0.5723, 0.25, 0.5913, 0.25, 0.5913, 0.25, 0.5723, 0.25, 0.5909, 0.25, 0.5987, 0.25, 0.5987, 0.25, 0.5909, 0.25, 0.5913, 0.25, 0.5997, 0.25, 0.5997, 0.25, 0.5913, 0.25, 0.5913, 0.25, 0.5723, 0.25, 0.5723, 0.25, 0.5913, 0.25, 0.5723, 0.25, 0.5639, 0.25, 0.5639, 0.25, 0.5723, 0.25, 0.5913, 0.25, 0.5723, 0.25, 0.5723, 0.25, 0.5913, 0.25, 0.5997, 0.25, 0.5997, 0.25, 0.5997, 0.25, 0.5997, 0.25, 0.5987, 0.25, 0.5909, 0.25, 0.5909, 0.25, 0.5987, 0.25, 0.5997, 0.25, 0.5913, 0.25, 0.5913, 0.25, 0.5997, 0.25, 0.5997, 0.25, 0.5997, 0.25, 0.5997, 0.25, 0.5997, 0.25, 0.5909, 0.25, 0.5728, 0.25, 0.5728, 0.25, 0.5909, 0.25, 0.5997, 0.25, 0.5997, 0.25, 0.5997, 0.25, 0.5997, 0.25, 0.565, 0.25, 0.565, 0.25, 0.565, 0.25, 0.565, 0.25, 0.5639, 0.25, 0.5639, 0.25, 0.5639, 0.25, 0.5639, 0.25, 0.5723, 0.25, 0.5639, 0.25, 0.5639, 0.25, 0.5723, 0.25, 0.5728, 0.25, 0.5909, 0.25, 0.5909, 0.25, 0.5728, 0.25, 0.5639, 0.25, 0.5723, 0.25, 0.5723, 0.25, 0.5639, 0.25, 0.5909, 0.25, 0.5728, 0.25, 0.5728, 0.25, 0.5909, 0.25, 0.5997, 0.25, 0.5997, 0.25, 0.5997, 0.25, 0.5997, 0.25, 0.5987, 0.25, 0.5987, 0.25, 0.5987, 0.25, 0.5987, 0.25, 0.5913, 0.25, 0.5997, 0.25, 0.5997, 0.25, 0.5913, 0.25, 0.5723, 0.25, 0.5639, 0.25, 0.5639, 0.25, 0.5723, 0.25, 0.5909, 0.25, 0.5728, 0.25, 0.5728, 0.25, 0.5909, 0.25, 0.5909, 0.25, 0.5728, 0.25, 0.5728, 0.25, 0.5909, 0.25, 0.565, 0.25, 0.565, 0.25, 0.565, 0.25, 0.565, 0.25, 0.5723, 0.25, 0.5639, 0.25, 0.5639, 0.25, 0.5723, 0.25, 0.5913, 0.25, 0.5997, 0.25, 0.5997, 0.25, 0.5913, 0.25, 0.565, 0.25, 0.565, 0.25, 0.565, 0.25, 0.565, 0.25, 0.5639, 0.25, 0.5723, 0.25, 0.5723, 0.25, 0.5639, 0.25, 0.5997, 0.25, 0.5913, 0.25, 0.5913, 0.25, 0.5997, 0.25, 0.5728, 0.25, 0.565, 0.25, 0.565, 0.25, 0.5728, 0.25, 0.5728, 0.25, 0.5909, 0.25, 0.5909, 0.25, 0.5728, 0.25, 0.565, 0.25, 0.5728, 0.25, 0.5728, 0.25, 0.565, 0.25, 0.5997, 0.25, 0.5913, 0.25, 0.5913, 0.25, 0.5997, 0.25, 0.5909, 0.25, 0.5728, 0.25, 0.5728, 0.25, 0.5909, 0.25, 0.5987, 0.25, 0.5987, 0.25, 0.5987, 0.25, 0.5987, 0.25, 0.5909, 0.25, 0.5987, 0.25, 0.5987, 0.25, 0.5909, 0.25, 0.565, 0.25, 0.565, 0.25, 0.565, 0.25, 0.565, 0.25, 0.565, 0.25, 0.5728, 0.25, 0.5728, 0.25, 0.565, 0.25, 0.5913, 0.25, 0.5723, 0.25, 0.5723, 0.25, 0.5913, 0.25, 0.5987, 0.25, 0.5909, 0.25, 0.5909, 0.25, 0.5987, 0.25, 0.5728, 0.25, 0.5909, 0.25, 0.5909, 0.25, 0.5728, 0.25, 0.5987, 0.25, 0.5909, 0.25, 0.5913, 0.25, 0.5997, 0.25, 0.5728, 0.25, 0.565, 0.25, 0.5639, 0.25, 0.5723, 0.25, 0.5909, 0.25, 0.5987, 0.25, 0.5997, 0.25, 0.5913, 0.25, 0.565, 0.25, 0.5728, 0.25, 0.5723, 0.25, 0.5639, 0.25, 0.5987, 0.25, 0.5987, 0.25, 0.5997, 0.25, 0.5997, 0.25, 0.5728, 0.25, 0.5909, 0.25, 0.5913, 0.25, 0.5723, 0.25, 0.565, 0.25, 0.565, 0.25, 0.5639, 0.25, 0.5639, 0.25, 0.5909, 0.25, 0.5728, 0.25, 0.5723, 0.25, 0.5913, 0.25, 0.5728, 0.25, 0.565, 0.25, 0.5639, 0.25, 0.5723, 0.25, 0.5987, 0.25, 0.5909, 0.25, 0.5913, 0.25, 0.5997, 0.25, 0.5909, 0.25, 0.5987, 0.25, 0.5997, 0.25, 0.5913, 0.25, 0.565, 0.25, 0.5728, 0.25, 0.5723, 0.25, 0.5639, 0.25, 0.5987, 0.25, 0.5987, 0.25, 0.5997, 0.25, 0.5997, 0.25, 0.5728, 0.25, 0.5909, 0.25, 0.5913, 0.25, 0.5723, 0.25, 0.565, 0.25, 0.565, 0.25, 0.5639, 0.25, 0.5639, 0.25, 0.5909, 0.25, 0.5728, 0.25, 0.5723, 0.25, 0.5913, 0.25, 0.5987, 0.25, 0.5909, 0.25, 0.5913, 0.25, 0.5997, 0.25, 0.5909, 0.25, 0.5987, 0.25, 0.5997, 0.25, 0.5913, 0.25, 0.565, 0.25, 0.5728, 0.25, 0.5723, 0.25, 0.5639, 0.25, 0.5728, 0.25, 0.565, 0.25, 0.5639, 0.25, 0.5723, 0.25, 0.565, 0.25, 0.565, 0.25, 0.5639, 0.25, 0.5639, 0.25, 0.5909, 0.25, 0.5728, 0.25, 0.5723, 0.25, 0.5913, 0.25, 0.5987, 0.25, 0.5987, 0.25, 0.5997, 0.25, 0.5997, 0.25, 0.5728, 0.25, 0.5909, 0.25, 0.5913, 0.25, 0.5723, 0.25, 0.5728, 0.25, 0.5909, 0.25, 0.5909, 0.25, 0.5728, 0.25, 0.5639, 0.25, 0.5723, 0.25, 0.5723, 0.25, 0.5639, 0.25, 0.5997, 0.25, 0.5997, 0.25, 0.5997, 0.25, 0.5997, 0.25, 0.5987, 0.25, 0.5909, 0.25, 0.5909, 0.25, 0.5987, 0.25, 0.5997, 0.25, 0.5913, 0.25, 0.5913, 0.25, 0.5997, 0.25, 0.5913, 0.25, 0.5723, 0.25, 0.5723, 0.25, 0.5913, 0.25, 0.5728, 0.25, 0.565, 0.25, 0.565, 0.25, 0.5728, 0.25, 0.5639, 0.25, 0.5639, 0.25, 0.5639, 0.25, 0.5639, 0.25, 0.5639, 0.25, 0.5639, 0.25, 0.5639, 0.25, 0.5639, 0.25, 0.5909, 0.25, 0.5987, 0.25, 0.5987, 0.25, 0.5909, 0.25, 0.5913, 0.25, 0.5723, 0.25, 0.5723, 0.25, 0.5913, 0.25, 0.5913, 0.25, 0.5997, 0.25, 0.5997, 0.25, 0.5913, 0.25, 0.5723, 0.25, 0.5639, 0.25, 0.5639, 0.25, 0.5723, 0.25, 0.5728, 0.25, 0.565, 0.25, 0.565, 0.25, 0.5728, 0.25, 0.5723, 0.25, 0.5913, 0.25, 0.5913, 0.25, 0.5723, 0.25, 0.565, 0.25, 0.5728, 0.25, 0.5728, 0.25, 0.565, 0.25, 0.5639, 0.25, 0.5639, 0.25, 0.5639, 0.25, 0.5639, 0.25, 0.5639, 0.25, 0.5723, 0.25, 0.5723, 0.25, 0.5639, 0.25, 0.5723, 0.25, 0.5913, 0.25, 0.5913, 0.25, 0.5723, 0.25, 0.5987, 0.25, 0.5909, 0.25, 0.5909, 0.25, 0.5987, 0.25, 0.5987, 0.25, 0.5987, 0.25, 0.5987, 0.25, 0.5987, 0.25, 0.5723, 0.25, 0.5913, 0.25, 0.5913, 0.25, 0.5723, 0.25, 0.5997, 0.25, 0.5997, 0.25, 0.5997, 0.25, 0.5997, 0.25, 0.5909, 0.25, 0.5987, 0.25, 0.5987, 0.25, 0.5909, 0.25, 0.5987, 0.25, 0.5909, 0.25, 0.5913, 0.25, 0.5997, 0.25, 0.5909, 0.25, 0.5987, 0.25, 0.5997, 0.25, 0.5913, 0.25, 0.565, 0.25, 0.5728, 0.25, 0.5723, 0.25, 0.5639, 0.25, 0.5728, 0.25, 0.565, 0.25, 0.5639, 0.25, 0.5723, 0.25, 0.565, 0.25, 0.565, 0.25, 0.5639, 0.25, 0.5639, 0.25, 0.5987, 0.25, 0.5987, 0.25, 0.5997, 0.25, 0.5997, 0.25, 0.5728, 0.25, 0.5909, 0.25, 0.5913, 0.25, 0.5723, 0.25, 0.5909, 0.25, 0.5728, 0.25, 0.5723, 0.25, 0.5913, 0.25, 0.5987, 0.25, 0.5909, 0.25, 0.5913, 0.25, 0.5997, 0.25, 0.565, 0.25, 0.5728, 0.25, 0.5723, 0.25, 0.5639, 0.25, 0.5909, 0.25, 0.5987, 0.25, 0.5997, 0.25, 0.5913, 0.25, 0.5728, 0.25, 0.565, 0.25, 0.5639, 0.25, 0.5723, 0.25, 0.5987, 0.25, 0.5987, 0.25, 0.5997, 0.25, 0.5997, 0.25, 0.5728, 0.25, 0.5909, 0.25, 0.5913, 0.25, 0.5723, 0.25, 0.565, 0.25, 0.565, 0.25, 0.5639, 0.25, 0.5639, 0.25, 0.5909, 0.25, 0.5728, 0.25, 0.5723, 0.25, 0.5913, 0.25, 0.5987, 0.25, 0.5909, 0.25, 0.5913, 0.25, 0.5997, 0.25, 0.5728, 0.25, 0.565, 0.25, 0.5639, 0.25, 0.5723, 0.25, 0.5909, 0.25, 0.5987, 0.25, 0.5997, 0.25, 0.5913, 0.25, 0.565, 0.25, 0.5728, 0.25, 0.5723, 0.25, 0.5639, 0.25, 0.5987, 0.25, 0.5987, 0.25, 0.5997, 0.25, 0.5997, 0.25, 0.5728, 0.25, 0.5909, 0.25, 0.5913, 0.25, 0.5723, 0.25, 0.565, 0.25, 0.565, 0.25, 0.5639, 0.25, 0.5639, 0.25, 0.5909, 0.25, 0.5728, 0.25, 0.5723, 0.25, 0.5913, 0.25, 0.5723, 0.25, 0.5913, 0.25, 0.5913, 0.25, 0.5723, 0.25, 0.5997, 0.25, 0.5913, 0.25, 0.5913, 0.25, 0.5997, 0.25, 0.5728, 0.25, 0.565, 0.25, 0.565, 0.25, 0.5728, 0.25, 0.5639, 0.25, 0.5639, 0.25, 0.5639, 0.25, 0.5639, 0.25, 0.565, 0.25, 0.5728, 0.25, 0.5728, 0.25, 0.565, 0.25, 0.565, 0.25, 0.565, 0.25, 0.565, 0.25, 0.565, 0.25, 0.5723, 0.25, 0.5913, 0.25, 0.5913, 0.25, 0.5723, 0.25, 0.5909, 0.25, 0.5987, 0.25, 0.5987, 0.25, 0.5909, 0.25, 0.5987, 0.25, 0.5987, 0.25, 0.5987, 0.25, 0.5987, 0.25, 0.5987, 0.25, 0.5909, 0.25, 0.5909, 0.25, 0.5987, 0.25, 0.5639, 0.25, 0.5723, 0.25, 0.5723, 0.25, 0.5639, 0.25, 0.5728, 0.25, 0.565, 0.25, 0.565, 0.25, 0.5728, 0.25, 0.5728, 0.25, 0.5909, 0.25, 0.5909, 0.25, 0.5728, 0.25, 0.5728, 0.25, 0.565, 0.25, 0.565, 0.25, 0.5728, 0.25, 0.5987, 0.25, 0.5987, 0.25, 0.5987, 0.25, 0.5987, 0.25, 0.5909, 0.25, 0.5728, 0.25, 0.5728, 0.25, 0.5909, 0.25, 0.5909, 0.25, 0.5987, 0.25, 0.5987, 0.25, 0.5909, 0.25, 0.5728, 0.25, 0.5909, 0.25, 0.5909, 0.25, 0.5728, 0.25, 0.565, 0.25, 0.5728, 0.25, 0.5728, 0.25, 0.565, 0.25, 0.5997, 0.25, 0.5913, 0.25, 0.5913, 0.25, 0.5997, 0.25, 0.565, 0.25, 0.565, 0.25, 0.565, 0.25, 0.565, 0.25, 0.5639, 0.25, 0.5723, 0.25, 0.5723, 0.25, 0.5639, 0.25, 0.5913, 0.25, 0.5997, 0.25, 0.5997, 0.25, 0.5913, 0.25, 0.5987, 0.25, 0.5987, 0.25, 0.5987, 0.25, 0.5987, 0.25])
me_cube.materials.append(mat_steel)
me_cube.materials.append(mat_wood)
me_cube.use_remesh_fix_poles = True
me_cube.use_remesh_preserve_attributes = False
me_cube.update()

# ---- objects
ob_board = bpy.data.objects.new('Board', me_cube_002)
ob_cube_001 = bpy.data.objects.new('Cube.001', me_cube)

# ---- transforms, parenting, visibility, modifiers, constraints
ob_board.location = (-0.1092, -0.05289, -0.00851)
ob_board.rotation_euler = (0.0, -0.0, 3.142)
ob_board.scale = (1.648, 1.648, 0.1143)
ob_cube_001.location = (-0.01027, 0.00142, 0.02791)
ob_cube_001.rotation_euler = (-1.571, -2.22e-16, 3.749)

# ---- collection membership
col_collection.objects.link(ob_board)
col_collection.objects.link(ob_cube_001)

# ---- scene / render settings (as saved in the file)
scene.frame_start = 1; scene.frame_end = 250; scene.frame_set(1)
scene.render.engine = 'BLENDER_EEVEE_NEXT'
scene.cycles.use_denoising = False
scene.cycles.samples = 128
scene.cycles.sampling_pattern = 'TABULATED_SOBOL'
scene.cycles.use_adaptive_sampling = False
scene.cycles.use_light_tree = False
scene.view_settings.view_transform = 'Filmic'
bpy.context.view_layer.update()

# ---- added for rendering (the .blend has no active camera and no usable light): camera, sun
cam_auto = bpy.data.cameras.new('AutoCamera')
cam_auto.lens = 50.0
cam_auto.sensor_width = 36.0
cam_auto.clip_end = 1000.0
ob_auto_camera = bpy.data.objects.new('AutoCamera', cam_auto)
scene.collection.objects.link(ob_auto_camera)
ob_auto_camera.location = (0.587182, -0.833852, 0.557083)
ob_auto_camera.rotation_euler = (1.09748, -7.21219e-08, 0.694738)
scene.camera = ob_auto_camera
light_auto_sun = bpy.data.lights.new('AutoSun', 'SUN')
light_auto_sun.energy = 3.0
light_auto_sun.angle = 0.0523599
ob_auto_sun = bpy.data.objects.new('AutoSun', light_auto_sun)
scene.collection.objects.link(ob_auto_sun)
ob_auto_sun.rotation_euler = (0.872665, 0.174533, 0.523599)
bpy.context.view_layer.update()
